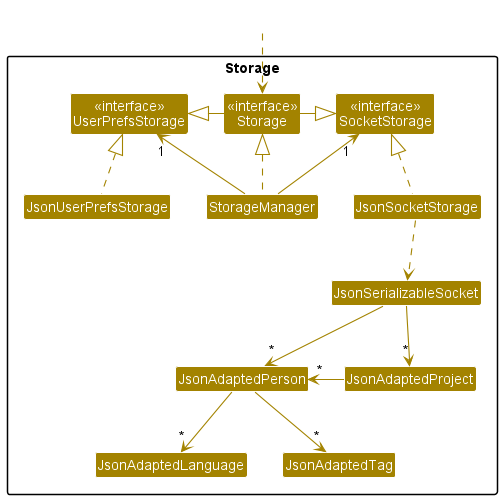

The diagram above was rendered by PlantUML. Its source (embedded in the PNG):
@startuml
!include style.puml
skinparam arrowThickness 1.1
skinparam arrowColor STORAGE_COLOR
skinparam classBackgroundColor STORAGE_COLOR

package Storage{
Class "<<interface>>\nUserPrefsStorage" as UserPrefsStorage
Class JsonUserPrefsStorage

Class "<<interface>>\nStorage" as Interface_Storage
Class StorageManager

Class "<<interface>>\nSocketStorage" as SocketStorage
Class JsonSocketStorage
Class JsonSerializableSocket
Class JsonAdaptedPerson
Class JsonAdaptedLanguage
Class JsonAdaptedTag
Class JsonAdaptedProject

}

Class HiddenOutside #FFFFFF
HiddenOutside ..> Interface_Storage

StorageManager .up.|> Interface_Storage
StorageManager -up-> "1" UserPrefsStorage
StorageManager -up-> "1" SocketStorage

Interface_Storage -left-|> UserPrefsStorage
Interface_Storage -right-|> SocketStorage

JsonUserPrefsStorage .up.|> UserPrefsStorage
JsonSocketStorage .up.|> SocketStorage
JsonSocketStorage ..> JsonSerializableSocket
JsonSerializableSocket --> "*" JsonAdaptedPerson
JsonAdaptedPerson --> "*" JsonAdaptedLanguage
JsonAdaptedPerson --> "*" JsonAdaptedTag

JsonSerializableSocket --> "*" JsonAdaptedProject
JsonAdaptedProject -left-> "*" JsonAdaptedPerson
@enduml